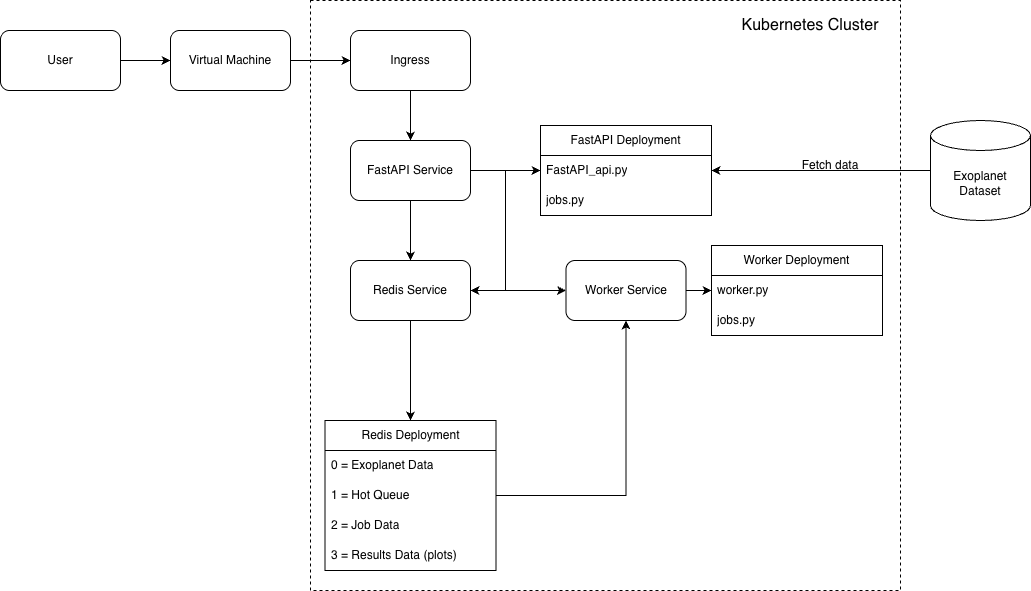

The diagram above was exported from draw.io. Its source (the exported page's mxGraphModel, read from the mxfile embedded in the PNG):
<mxGraphModel dx="1245" dy="689" grid="1" gridSize="10" guides="1" tooltips="1" connect="1" arrows="1" fold="1" page="1" pageScale="1" pageWidth="850" pageHeight="1100" math="0" shadow="0">
  <root>
    <mxCell id="0" />
    <mxCell id="1" parent="0" />
    <mxCell id="Ott1zFRA3rxBd0DqQQW7-4" edge="1" parent="1" source="ezLQVELXvh-YBVkrPn1B-1" style="edgeStyle=orthogonalEdgeStyle;rounded=0;orthogonalLoop=1;jettySize=auto;html=1;" target="Ott1zFRA3rxBd0DqQQW7-1" value="">
      <mxGeometry relative="1" as="geometry" />
    </mxCell>
    <mxCell id="ezLQVELXvh-YBVkrPn1B-1" parent="1" style="rounded=1;whiteSpace=wrap;html=1;" value="User" vertex="1">
      <mxGeometry height="60" width="120" x="110" y="90" as="geometry" />
    </mxCell>
    <mxCell id="Ott1zFRA3rxBd0DqQQW7-1" parent="1" style="rounded=1;whiteSpace=wrap;html=1;" value="Virtual Machine" vertex="1">
      <mxGeometry height="60" width="120" x="280" y="90" as="geometry" />
    </mxCell>
    <mxCell id="Ott1zFRA3rxBd0DqQQW7-11" edge="1" parent="1" source="Ott1zFRA3rxBd0DqQQW7-1" style="edgeStyle=orthogonalEdgeStyle;rounded=0;orthogonalLoop=1;jettySize=auto;html=1;exitX=1;exitY=0.5;exitDx=0;exitDy=0;entryX=0;entryY=0.5;entryDx=0;entryDy=0;" target="ek-U4S3g4DHN0Ef0hzRR-1">
      <mxGeometry relative="1" as="geometry">
        <mxPoint x="440.41999999999985" y="58.08000000000004" as="targetPoint" />
      </mxGeometry>
    </mxCell>
    <mxCell id="ek-U4S3g4DHN0Ef0hzRR-20" edge="1" parent="1" source="Ott1zFRA3rxBd0DqQQW7-30" style="edgeStyle=orthogonalEdgeStyle;rounded=0;orthogonalLoop=1;jettySize=auto;html=1;exitX=0;exitY=0.5;exitDx=0;exitDy=0;exitPerimeter=0;entryX=1;entryY=0.5;entryDx=0;entryDy=0;" target="ek-U4S3g4DHN0Ef0hzRR-7">
      <mxGeometry relative="1" as="geometry" />
    </mxCell>
    <mxCell id="Ott1zFRA3rxBd0DqQQW7-30" parent="1" style="shape=cylinder3;whiteSpace=wrap;html=1;boundedLbl=1;backgroundOutline=1;size=15;" value="Exoplanet Dataset" vertex="1">
      <mxGeometry height="100" width="100" x="1040" y="180" as="geometry" />
    </mxCell>
    <mxCell id="ek-U4S3g4DHN0Ef0hzRR-17" edge="1" parent="1" source="ek-U4S3g4DHN0Ef0hzRR-1" style="edgeStyle=orthogonalEdgeStyle;rounded=0;orthogonalLoop=1;jettySize=auto;html=1;exitX=0.5;exitY=1;exitDx=0;exitDy=0;" target="ek-U4S3g4DHN0Ef0hzRR-2">
      <mxGeometry relative="1" as="geometry" />
    </mxCell>
    <mxCell id="ek-U4S3g4DHN0Ef0hzRR-1" parent="1" style="rounded=1;whiteSpace=wrap;html=1;" value="Ingress" vertex="1">
      <mxGeometry height="60" width="120" x="460" y="90" as="geometry" />
    </mxCell>
    <mxCell id="ek-U4S3g4DHN0Ef0hzRR-14" edge="1" parent="1" source="ek-U4S3g4DHN0Ef0hzRR-2" style="edgeStyle=orthogonalEdgeStyle;rounded=0;orthogonalLoop=1;jettySize=auto;html=1;exitX=1;exitY=0.5;exitDx=0;exitDy=0;entryX=0;entryY=0.5;entryDx=0;entryDy=0;" target="ek-U4S3g4DHN0Ef0hzRR-7">
      <mxGeometry relative="1" as="geometry" />
    </mxCell>
    <mxCell id="ek-U4S3g4DHN0Ef0hzRR-18" edge="1" parent="1" source="ek-U4S3g4DHN0Ef0hzRR-2" style="edgeStyle=orthogonalEdgeStyle;rounded=0;orthogonalLoop=1;jettySize=auto;html=1;exitX=0.5;exitY=1;exitDx=0;exitDy=0;" target="ek-U4S3g4DHN0Ef0hzRR-3">
      <mxGeometry relative="1" as="geometry" />
    </mxCell>
    <mxCell id="ek-U4S3g4DHN0Ef0hzRR-2" parent="1" style="rounded=1;whiteSpace=wrap;html=1;" value="FastAPI Service" vertex="1">
      <mxGeometry height="60" width="120" x="460" y="200" as="geometry" />
    </mxCell>
    <mxCell id="ek-U4S3g4DHN0Ef0hzRR-29" edge="1" parent="1" source="ek-U4S3g4DHN0Ef0hzRR-3" style="edgeStyle=orthogonalEdgeStyle;rounded=0;orthogonalLoop=1;jettySize=auto;html=1;exitX=1;exitY=0.5;exitDx=0;exitDy=0;entryX=0;entryY=0.5;entryDx=0;entryDy=0;" target="ek-U4S3g4DHN0Ef0hzRR-22">
      <mxGeometry relative="1" as="geometry" />
    </mxCell>
    <mxCell id="ek-U4S3g4DHN0Ef0hzRR-38" edge="1" parent="1" source="ek-U4S3g4DHN0Ef0hzRR-3" style="edgeStyle=orthogonalEdgeStyle;rounded=0;orthogonalLoop=1;jettySize=auto;html=1;exitX=0.5;exitY=1;exitDx=0;exitDy=0;entryX=0.5;entryY=0;entryDx=0;entryDy=0;" target="ek-U4S3g4DHN0Ef0hzRR-30">
      <mxGeometry relative="1" as="geometry" />
    </mxCell>
    <mxCell id="ek-U4S3g4DHN0Ef0hzRR-3" parent="1" style="rounded=1;whiteSpace=wrap;html=1;" value="Redis Service" vertex="1">
      <mxGeometry height="60" width="120" x="460" y="320" as="geometry" />
    </mxCell>
    <mxCell id="ek-U4S3g4DHN0Ef0hzRR-6" parent="1" style="swimlane;fontStyle=0;childLayout=stackLayout;horizontal=1;startSize=30;horizontalStack=0;resizeParent=1;resizeParentMax=0;resizeLast=0;collapsible=1;marginBottom=0;whiteSpace=wrap;html=1;" value="FastAPI Deployment" vertex="1">
      <mxGeometry height="90" width="171" x="650" y="185" as="geometry" />
    </mxCell>
    <mxCell id="ek-U4S3g4DHN0Ef0hzRR-7" parent="ek-U4S3g4DHN0Ef0hzRR-6" style="text;strokeColor=none;fillColor=none;align=left;verticalAlign=middle;spacingLeft=4;spacingRight=4;overflow=hidden;points=[[0,0.5],[1,0.5]];portConstraint=eastwest;rotatable=0;whiteSpace=wrap;html=1;" value="FastAPI_api.py" vertex="1">
      <mxGeometry height="30" width="171" y="30" as="geometry" />
    </mxCell>
    <mxCell id="ek-U4S3g4DHN0Ef0hzRR-8" parent="ek-U4S3g4DHN0Ef0hzRR-6" style="text;strokeColor=none;fillColor=none;align=left;verticalAlign=middle;spacingLeft=4;spacingRight=4;overflow=hidden;points=[[0,0.5],[1,0.5]];portConstraint=eastwest;rotatable=0;whiteSpace=wrap;html=1;" value="jobs.py" vertex="1">
      <mxGeometry height="30" width="171" y="60" as="geometry" />
    </mxCell>
    <mxCell id="ek-U4S3g4DHN0Ef0hzRR-21" edge="1" parent="1" source="ek-U4S3g4DHN0Ef0hzRR-7" style="edgeStyle=orthogonalEdgeStyle;rounded=0;orthogonalLoop=1;jettySize=auto;html=1;exitX=0;exitY=0.5;exitDx=0;exitDy=0;entryX=1;entryY=0.5;entryDx=0;entryDy=0;" target="ek-U4S3g4DHN0Ef0hzRR-3">
      <mxGeometry relative="1" as="geometry" />
    </mxCell>
    <mxCell id="ek-U4S3g4DHN0Ef0hzRR-28" edge="1" parent="1" source="ek-U4S3g4DHN0Ef0hzRR-22" style="edgeStyle=orthogonalEdgeStyle;rounded=0;orthogonalLoop=1;jettySize=auto;html=1;exitX=1;exitY=0.5;exitDx=0;exitDy=0;entryX=0;entryY=0.5;entryDx=0;entryDy=0;" target="ek-U4S3g4DHN0Ef0hzRR-25">
      <mxGeometry relative="1" as="geometry" />
    </mxCell>
    <mxCell id="ek-U4S3g4DHN0Ef0hzRR-22" parent="1" style="rounded=1;whiteSpace=wrap;html=1;" value="Worker Service" vertex="1">
      <mxGeometry height="60" width="120" x="675.5" y="320" as="geometry" />
    </mxCell>
    <mxCell id="ek-U4S3g4DHN0Ef0hzRR-24" parent="1" style="swimlane;fontStyle=0;childLayout=stackLayout;horizontal=1;startSize=30;horizontalStack=0;resizeParent=1;resizeParentMax=0;resizeLast=0;collapsible=1;marginBottom=0;whiteSpace=wrap;html=1;" value="Worker Deployment" vertex="1">
      <mxGeometry height="90" width="171" x="821" y="305" as="geometry" />
    </mxCell>
    <mxCell id="ek-U4S3g4DHN0Ef0hzRR-25" parent="ek-U4S3g4DHN0Ef0hzRR-24" style="text;strokeColor=none;fillColor=none;align=left;verticalAlign=middle;spacingLeft=4;spacingRight=4;overflow=hidden;points=[[0,0.5],[1,0.5]];portConstraint=eastwest;rotatable=0;whiteSpace=wrap;html=1;" value="worker.py" vertex="1">
      <mxGeometry height="30" width="171" y="30" as="geometry" />
    </mxCell>
    <mxCell id="ek-U4S3g4DHN0Ef0hzRR-26" parent="ek-U4S3g4DHN0Ef0hzRR-24" style="text;strokeColor=none;fillColor=none;align=left;verticalAlign=middle;spacingLeft=4;spacingRight=4;overflow=hidden;points=[[0,0.5],[1,0.5]];portConstraint=eastwest;rotatable=0;whiteSpace=wrap;html=1;" value="jobs.py" vertex="1">
      <mxGeometry height="30" width="171" y="60" as="geometry" />
    </mxCell>
    <mxCell id="ek-U4S3g4DHN0Ef0hzRR-30" parent="1" style="swimlane;fontStyle=0;childLayout=stackLayout;horizontal=1;startSize=30;horizontalStack=0;resizeParent=1;resizeParentMax=0;resizeLast=0;collapsible=1;marginBottom=0;whiteSpace=wrap;html=1;" value="Redis Deployment" vertex="1">
      <mxGeometry height="150" width="171" x="434.5" y="480" as="geometry" />
    </mxCell>
    <mxCell id="ek-U4S3g4DHN0Ef0hzRR-31" parent="ek-U4S3g4DHN0Ef0hzRR-30" style="text;strokeColor=none;fillColor=none;align=left;verticalAlign=middle;spacingLeft=4;spacingRight=4;overflow=hidden;points=[[0,0.5],[1,0.5]];portConstraint=eastwest;rotatable=0;whiteSpace=wrap;html=1;" value="0 = Exoplanet Data" vertex="1">
      <mxGeometry height="30" width="171" y="30" as="geometry" />
    </mxCell>
    <mxCell id="ek-U4S3g4DHN0Ef0hzRR-32" parent="ek-U4S3g4DHN0Ef0hzRR-30" style="text;strokeColor=none;fillColor=none;align=left;verticalAlign=middle;spacingLeft=4;spacingRight=4;overflow=hidden;points=[[0,0.5],[1,0.5]];portConstraint=eastwest;rotatable=0;whiteSpace=wrap;html=1;" value="1 = Hot Queue" vertex="1">
      <mxGeometry height="30" width="171" y="60" as="geometry" />
    </mxCell>
    <mxCell id="ek-U4S3g4DHN0Ef0hzRR-36" parent="ek-U4S3g4DHN0Ef0hzRR-30" style="text;strokeColor=none;fillColor=none;align=left;verticalAlign=middle;spacingLeft=4;spacingRight=4;overflow=hidden;points=[[0,0.5],[1,0.5]];portConstraint=eastwest;rotatable=0;whiteSpace=wrap;html=1;" value="2 = Job Data" vertex="1">
      <mxGeometry height="30" width="171" y="90" as="geometry" />
    </mxCell>
    <mxCell id="ek-U4S3g4DHN0Ef0hzRR-37" parent="ek-U4S3g4DHN0Ef0hzRR-30" style="text;strokeColor=none;fillColor=none;align=left;verticalAlign=middle;spacingLeft=4;spacingRight=4;overflow=hidden;points=[[0,0.5],[1,0.5]];portConstraint=eastwest;rotatable=0;whiteSpace=wrap;html=1;" value="3 = Results Data (plots)" vertex="1">
      <mxGeometry height="30" width="171" y="120" as="geometry" />
    </mxCell>
    <mxCell id="ek-U4S3g4DHN0Ef0hzRR-39" edge="1" parent="1" source="ek-U4S3g4DHN0Ef0hzRR-32" style="edgeStyle=orthogonalEdgeStyle;rounded=0;orthogonalLoop=1;jettySize=auto;html=1;exitX=1;exitY=0.5;exitDx=0;exitDy=0;" target="ek-U4S3g4DHN0Ef0hzRR-22">
      <mxGeometry relative="1" as="geometry" />
    </mxCell>
    <mxCell id="ek-U4S3g4DHN0Ef0hzRR-44" parent="1" style="rounded=0;whiteSpace=wrap;html=1;fillColor=none;dashed=1;" value="" vertex="1">
      <mxGeometry height="590" width="590" x="420" y="60" as="geometry" />
    </mxCell>
    <mxCell id="ek-U4S3g4DHN0Ef0hzRR-45" parent="1" style="text;html=1;whiteSpace=wrap;strokeColor=none;fillColor=none;align=center;verticalAlign=middle;rounded=0;" value="&lt;font style=&quot;font-size: 16px;&quot;&gt;Kubernetes Cluster&lt;/font&gt;" vertex="1">
      <mxGeometry height="30" width="180" x="830" y="70" as="geometry" />
    </mxCell>
    <mxCell id="ek-U4S3g4DHN0Ef0hzRR-46" parent="1" style="text;html=1;whiteSpace=wrap;strokeColor=none;fillColor=none;align=center;verticalAlign=middle;rounded=0;" value="&lt;font&gt;Fetch data&lt;/font&gt;" vertex="1">
      <mxGeometry height="30" width="180" x="850" y="210" as="geometry" />
    </mxCell>
  </root>
</mxGraphModel>